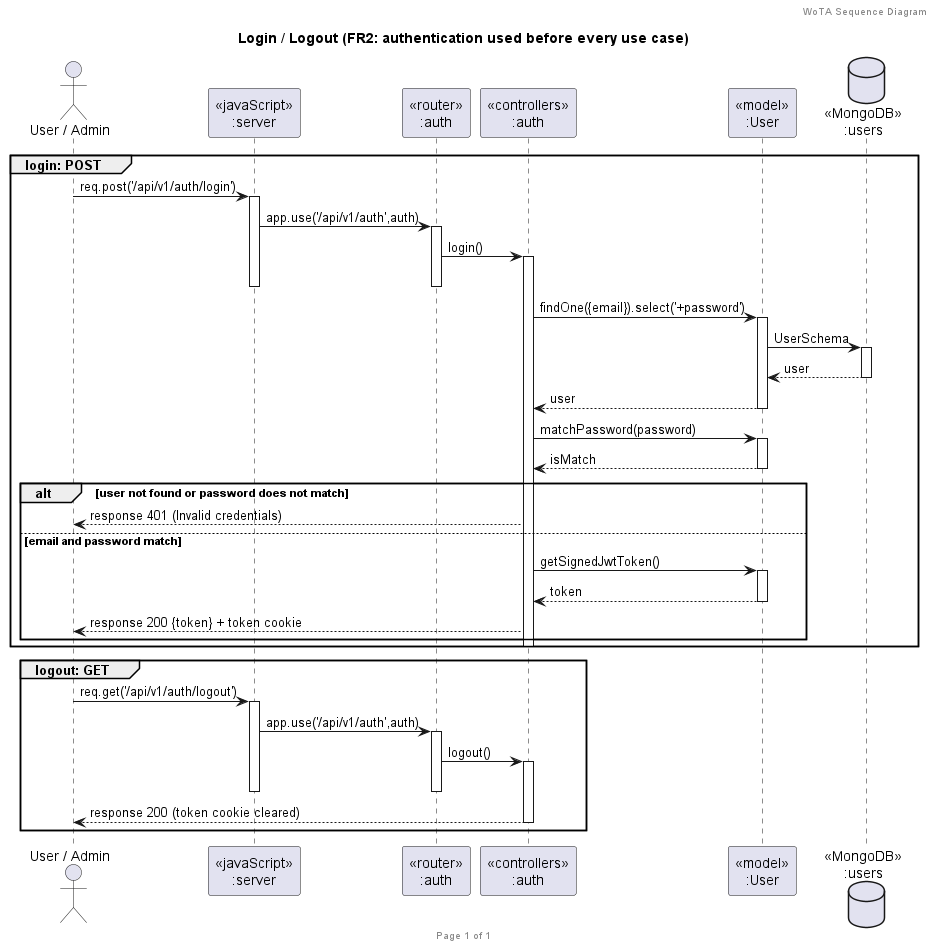

The diagram above was rendered by PlantUML. Its source (embedded in the PNG):
@startuml WoTA_Sequence_LoginLogout
header WoTA Sequence Diagram
footer Page %page% of %lastpage%
title "Login / Logout (FR2: authentication used before every use case)"

actor "User / Admin" as client
participant "<<javaScript>>\n:server" as server
participant "<<router>>\n:auth" as routerAuth
participant "<<controllers>>\n:auth" as controllersAuth
participant "<<model>>\n:User" as modelUser
database "<<MongoDB>>\n:users" as UsersDatabase

group login: POST
client->server ++:req.post('/api/v1/auth/login')
server->routerAuth ++:app.use('/api/v1/auth',auth)
routerAuth->controllersAuth ++:login()
deactivate routerAuth
deactivate server
controllersAuth->modelUser ++:findOne({email}).select('+password')
modelUser->UsersDatabase ++:UserSchema
UsersDatabase-->modelUser --:user
controllersAuth<--modelUser --:user
controllersAuth->modelUser ++:matchPassword(password)
controllersAuth<--modelUser --:isMatch
alt user not found or password does not match
    controllersAuth-->client :response 401 (Invalid credentials)
else email and password match
    controllersAuth->modelUser ++:getSignedJwtToken()
    controllersAuth<--modelUser --:token
    controllersAuth-->client :response 200 {token} + token cookie
end
deactivate controllersAuth
end

group logout: GET
client->server ++:req.get('/api/v1/auth/logout')
server->routerAuth ++:app.use('/api/v1/auth',auth)
routerAuth->controllersAuth ++:logout()
deactivate routerAuth
deactivate server
controllersAuth-->client --:response 200 (token cookie cleared)
end

@enduml